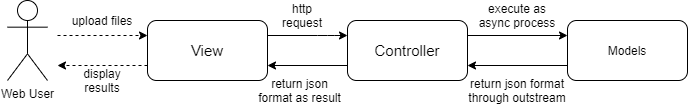

The diagram above was exported from draw.io. Its source (the exported page's mxGraphModel, read from the mxfile embedded in the PNG):
<mxGraphModel dx="1038" dy="580" grid="1" gridSize="10" guides="1" tooltips="1" connect="1" arrows="1" fold="1" page="1" pageScale="1" pageWidth="850" pageHeight="1100" math="0" shadow="0">
  <root>
    <mxCell id="0" />
    <mxCell id="1" parent="0" />
    <mxCell id="_cyACb71CyPk5Mk1ciA3-1" value="Web User" style="shape=umlActor;verticalLabelPosition=bottom;verticalAlign=top;html=1;outlineConnect=0;" vertex="1" parent="1">
      <mxGeometry x="70" y="200" width="40" height="80" as="geometry" />
    </mxCell>
    <mxCell id="_cyACb71CyPk5Mk1ciA3-3" value="&lt;font style=&quot;font-size: 15px&quot;&gt;View&lt;/font&gt;" style="rounded=1;whiteSpace=wrap;html=1;" vertex="1" parent="1">
      <mxGeometry x="210" y="220" width="120" height="60" as="geometry" />
    </mxCell>
    <mxCell id="_cyACb71CyPk5Mk1ciA3-4" value="" style="endArrow=classic;html=1;exitX=1;exitY=0.25;exitDx=0;exitDy=0;entryX=0;entryY=0.25;entryDx=0;entryDy=0;" edge="1" parent="1" source="_cyACb71CyPk5Mk1ciA3-3" target="_cyACb71CyPk5Mk1ciA3-5">
      <mxGeometry width="50" height="50" relative="1" as="geometry">
        <mxPoint x="400" y="320" as="sourcePoint" />
        <mxPoint x="440" y="250" as="targetPoint" />
        <Array as="points">
          <mxPoint x="390" y="235" />
        </Array>
      </mxGeometry>
    </mxCell>
    <mxCell id="_cyACb71CyPk5Mk1ciA3-5" value="&lt;font style=&quot;font-size: 15px&quot;&gt;Controller&lt;/font&gt;" style="rounded=1;whiteSpace=wrap;html=1;" vertex="1" parent="1">
      <mxGeometry x="410" y="220" width="120" height="60" as="geometry" />
    </mxCell>
    <mxCell id="_cyACb71CyPk5Mk1ciA3-6" value="http request" style="text;html=1;strokeColor=none;fillColor=none;align=center;verticalAlign=middle;whiteSpace=wrap;rounded=0;" vertex="1" parent="1">
      <mxGeometry x="340" y="200" width="50" height="30" as="geometry" />
    </mxCell>
    <mxCell id="_cyACb71CyPk5Mk1ciA3-8" value="Models" style="rounded=1;whiteSpace=wrap;html=1;" vertex="1" parent="1">
      <mxGeometry x="630" y="220" width="120" height="60" as="geometry" />
    </mxCell>
    <mxCell id="_cyACb71CyPk5Mk1ciA3-9" value="" style="endArrow=classic;html=1;exitX=1;exitY=0.25;exitDx=0;exitDy=0;entryX=0;entryY=0.25;entryDx=0;entryDy=0;" edge="1" parent="1" source="_cyACb71CyPk5Mk1ciA3-5" target="_cyACb71CyPk5Mk1ciA3-8">
      <mxGeometry width="50" height="50" relative="1" as="geometry">
        <mxPoint x="400" y="320" as="sourcePoint" />
        <mxPoint x="450" y="270" as="targetPoint" />
      </mxGeometry>
    </mxCell>
    <mxCell id="_cyACb71CyPk5Mk1ciA3-10" value="execute as async process" style="text;html=1;strokeColor=none;fillColor=none;align=center;verticalAlign=middle;whiteSpace=wrap;rounded=0;" vertex="1" parent="1">
      <mxGeometry x="540" y="205" width="80" height="20" as="geometry" />
    </mxCell>
    <mxCell id="_cyACb71CyPk5Mk1ciA3-11" value="" style="endArrow=classic;html=1;exitX=0;exitY=0.75;exitDx=0;exitDy=0;entryX=1;entryY=0.75;entryDx=0;entryDy=0;" edge="1" parent="1" source="_cyACb71CyPk5Mk1ciA3-8" target="_cyACb71CyPk5Mk1ciA3-5">
      <mxGeometry width="50" height="50" relative="1" as="geometry">
        <mxPoint x="400" y="290" as="sourcePoint" />
        <mxPoint x="450" y="240" as="targetPoint" />
      </mxGeometry>
    </mxCell>
    <mxCell id="_cyACb71CyPk5Mk1ciA3-12" value="return json format through outstream" style="text;html=1;strokeColor=none;fillColor=none;align=center;verticalAlign=middle;whiteSpace=wrap;rounded=0;" vertex="1" parent="1">
      <mxGeometry x="530" y="280" width="100" height="20" as="geometry" />
    </mxCell>
    <mxCell id="_cyACb71CyPk5Mk1ciA3-13" value="" style="endArrow=classic;html=1;exitX=0;exitY=0.75;exitDx=0;exitDy=0;entryX=1;entryY=0.75;entryDx=0;entryDy=0;" edge="1" parent="1" source="_cyACb71CyPk5Mk1ciA3-5" target="_cyACb71CyPk5Mk1ciA3-3">
      <mxGeometry width="50" height="50" relative="1" as="geometry">
        <mxPoint x="400" y="260" as="sourcePoint" />
        <mxPoint x="450" y="210" as="targetPoint" />
      </mxGeometry>
    </mxCell>
    <mxCell id="_cyACb71CyPk5Mk1ciA3-14" value="return json format as result" style="text;html=1;strokeColor=none;fillColor=none;align=center;verticalAlign=middle;whiteSpace=wrap;rounded=0;" vertex="1" parent="1">
      <mxGeometry x="320" y="280" width="85" height="20" as="geometry" />
    </mxCell>
    <mxCell id="_cyACb71CyPk5Mk1ciA3-15" value="upload files" style="text;html=1;strokeColor=none;fillColor=none;align=center;verticalAlign=middle;whiteSpace=wrap;rounded=0;" vertex="1" parent="1">
      <mxGeometry x="130" y="210" width="70" height="20" as="geometry" />
    </mxCell>
    <mxCell id="_cyACb71CyPk5Mk1ciA3-16" value="display results" style="text;html=1;strokeColor=none;fillColor=none;align=center;verticalAlign=middle;whiteSpace=wrap;rounded=0;" vertex="1" parent="1">
      <mxGeometry x="130" y="270" width="70" height="20" as="geometry" />
    </mxCell>
    <mxCell id="_cyACb71CyPk5Mk1ciA3-18" value="" style="endArrow=classic;html=1;dashed=1;entryX=0;entryY=0.25;entryDx=0;entryDy=0;" edge="1" parent="1" target="_cyACb71CyPk5Mk1ciA3-3">
      <mxGeometry width="50" height="50" relative="1" as="geometry">
        <mxPoint x="120" y="235" as="sourcePoint" />
        <mxPoint x="200" y="240" as="targetPoint" />
      </mxGeometry>
    </mxCell>
    <mxCell id="_cyACb71CyPk5Mk1ciA3-19" value="" style="endArrow=classic;html=1;dashed=1;exitX=0;exitY=0.75;exitDx=0;exitDy=0;" edge="1" parent="1" source="_cyACb71CyPk5Mk1ciA3-3">
      <mxGeometry width="50" height="50" relative="1" as="geometry">
        <mxPoint x="120" y="370" as="sourcePoint" />
        <mxPoint x="120" y="265" as="targetPoint" />
      </mxGeometry>
    </mxCell>
  </root>
</mxGraphModel>